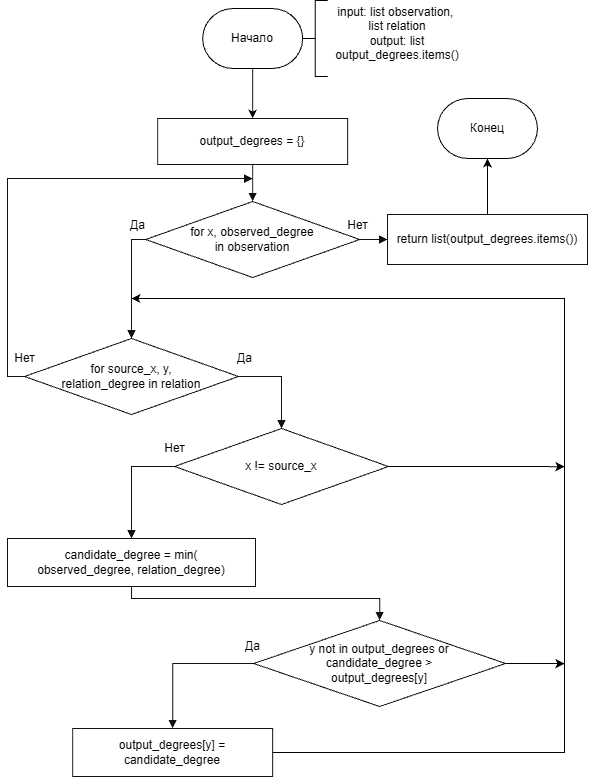

The diagram above was exported from draw.io. Its source (the exported page's mxGraphModel, read from the mxfile embedded in the PNG):
<mxGraphModel dx="2319" dy="812" grid="1" gridSize="10" guides="1" tooltips="1" connect="1" arrows="1" fold="1" page="1" pageScale="1" pageWidth="1047" pageHeight="2190" math="0" shadow="0">
  <root>
    <mxCell id="0" />
    <mxCell id="1" parent="0" />
    <mxCell id="jv5n61qi1i9uPqX3rTdT-2" parent="1" style="rounded=0;whiteSpace=wrap;html=1;fillColor=#ffffff;strokeColor=#111111;fontSize=12;align=center;verticalAlign=middle;spacing=5;" value="output_degrees = {}" vertex="1">
      <mxGeometry height="46" width="190" x="90.15789473684208" y="810" as="geometry" />
    </mxCell>
    <mxCell id="jv5n61qi1i9uPqX3rTdT-3" parent="1" style="rhombus;whiteSpace=wrap;html=1;fillColor=#ffffff;strokeColor=#111111;fontSize=12;align=center;verticalAlign=middle;spacing=3;" value="for x, observed_degree&lt;br&gt;in observation" vertex="1">
      <mxGeometry height="76" width="214" x="78.15789473684208" y="893" as="geometry" />
    </mxCell>
    <mxCell id="jv5n61qi1i9uPqX3rTdT-4" parent="1" style="rhombus;whiteSpace=wrap;html=1;fillColor=#ffffff;strokeColor=#111111;fontSize=12;align=center;verticalAlign=middle;spacing=3;" value="for source_x, y,&lt;br&gt;relation_degree in relation" vertex="1">
      <mxGeometry height="76" width="214" x="-43.002105263157915" y="1030" as="geometry" />
    </mxCell>
    <mxCell id="IoDPv66J7wLaN6LOMxI--9" edge="1" parent="1" source="jv5n61qi1i9uPqX3rTdT-5" style="edgeStyle=orthogonalEdgeStyle;rounded=0;orthogonalLoop=1;jettySize=auto;html=1;exitX=1;exitY=0.5;exitDx=0;exitDy=0;defaultLabelBackgroundColor=page;labelPadding=0 4;">
      <mxGeometry relative="1" as="geometry">
        <mxPoint x="496.9999999999998" y="1158.150289017341" as="targetPoint" />
      </mxGeometry>
    </mxCell>
    <mxCell id="jv5n61qi1i9uPqX3rTdT-5" parent="1" style="rhombus;whiteSpace=wrap;html=1;fillColor=#ffffff;strokeColor=#111111;fontSize=12;align=center;verticalAlign=middle;spacing=3;" value="x != source_x" vertex="1">
      <mxGeometry height="76" width="214" x="106.99789473684208" y="1120" as="geometry" />
    </mxCell>
    <mxCell id="jv5n61qi1i9uPqX3rTdT-6" parent="1" style="rounded=0;whiteSpace=wrap;html=1;fillColor=#ffffff;strokeColor=#111111;fontSize=12;align=center;verticalAlign=middle;spacing=5;" value="candidate_degree = min(&lt;br&gt;observed_degree, relation_degree)" vertex="1">
      <mxGeometry height="48" width="248" x="-60.002105263157915" y="1230" as="geometry" />
    </mxCell>
    <mxCell id="IoDPv66J7wLaN6LOMxI--10" edge="1" parent="1" source="jv5n61qi1i9uPqX3rTdT-7" style="edgeStyle=orthogonalEdgeStyle;rounded=0;orthogonalLoop=1;jettySize=auto;html=1;exitX=1;exitY=0.5;exitDx=0;exitDy=0;defaultLabelBackgroundColor=page;labelPadding=0 4;">
      <mxGeometry relative="1" as="geometry">
        <mxPoint x="497" y="1355.1538461538462" as="targetPoint" />
      </mxGeometry>
    </mxCell>
    <mxCell id="jv5n61qi1i9uPqX3rTdT-7" parent="1" style="rhombus;whiteSpace=wrap;html=1;fillColor=#ffffff;strokeColor=#111111;fontSize=12;align=center;verticalAlign=middle;spacing=3;" value="y not in output_degrees or&lt;br&gt;candidate_degree &gt;&lt;br&gt;output_degrees[y]" vertex="1">
      <mxGeometry height="86" width="252" x="186.15789473684208" y="1312" as="geometry" />
    </mxCell>
    <mxCell id="IoDPv66J7wLaN6LOMxI--8" edge="1" parent="1" source="jv5n61qi1i9uPqX3rTdT-8" style="edgeStyle=orthogonalEdgeStyle;rounded=0;orthogonalLoop=1;jettySize=auto;html=1;exitX=1;exitY=0.5;exitDx=0;exitDy=0;defaultLabelBackgroundColor=page;labelPadding=0 4;">
      <mxGeometry relative="1" x="-0.4961" as="geometry">
        <Array as="points">
          <mxPoint x="497" y="1444" />
          <mxPoint x="497" y="990" />
        </Array>
        <mxPoint x="64" y="990" as="targetPoint" />
      </mxGeometry>
    </mxCell>
    <mxCell id="jv5n61qi1i9uPqX3rTdT-8" parent="1" style="rounded=0;whiteSpace=wrap;html=1;fillColor=#ffffff;strokeColor=#111111;fontSize=12;align=center;verticalAlign=middle;spacing=5;" value="output_degrees[y] =&lt;br&gt;candidate_degree" vertex="1">
      <mxGeometry height="48" width="200" x="5.157894736842138" y="1420" as="geometry" />
    </mxCell>
    <mxCell id="jv5n61qi1i9uPqX3rTdT-9" parent="1" style="rounded=0;whiteSpace=wrap;html=1;fillColor=#ffffff;strokeColor=#111111;fontSize=12;align=center;verticalAlign=middle;spacing=5;" value="return list(output_degrees.items())" vertex="1">
      <mxGeometry height="50" width="200" x="320" y="906" as="geometry" />
    </mxCell>
    <mxCell id="jv5n61qi1i9uPqX3rTdT-12" edge="1" parent="1" source="jv5n61qi1i9uPqX3rTdT-2" style="edgeStyle=segmentEdgeStyle;rounded=0;orthogonalLoop=1;jettySize=auto;html=1;strokeWidth=1;strokeColor=#111111;endArrow=block;endFill=1;fontSize=12;labelBackgroundColor=#ffffff;exitX=0.5;exitY=1;exitDx=0;exitDy=0;entryX=0.5;entryY=0;entryDx=0;entryDy=0;" target="jv5n61qi1i9uPqX3rTdT-3" value="">
      <mxGeometry relative="1" as="geometry" />
    </mxCell>
    <mxCell id="jv5n61qi1i9uPqX3rTdT-13" edge="1" parent="1" source="jv5n61qi1i9uPqX3rTdT-3" style="edgeStyle=segmentEdgeStyle;rounded=0;orthogonalLoop=1;jettySize=auto;html=1;strokeWidth=1;strokeColor=#111111;endArrow=block;endFill=1;fontSize=12;labelBackgroundColor=#ffffff;exitX=0;exitY=0.5;exitDx=0;exitDy=0;entryX=0.5;entryY=0;entryDx=0;entryDy=0;" target="jv5n61qi1i9uPqX3rTdT-4" value="Да">
      <mxGeometry relative="1" x="-0.8591" y="-14" as="geometry">
        <mxPoint as="offset" />
        <mxPoint x="-10" y="1000" as="targetPoint" />
      </mxGeometry>
    </mxCell>
    <mxCell id="jv5n61qi1i9uPqX3rTdT-14" edge="1" parent="1" source="jv5n61qi1i9uPqX3rTdT-3" style="edgeStyle=segmentEdgeStyle;rounded=0;orthogonalLoop=1;jettySize=auto;html=1;strokeWidth=1;strokeColor=#111111;endArrow=block;endFill=1;fontSize=12;labelBackgroundColor=#ffffff;exitX=1;exitY=0.5;exitDx=0;exitDy=0;entryX=0;entryY=0.5;entryDx=0;entryDy=0;" target="jv5n61qi1i9uPqX3rTdT-9" value="Нет">
      <mxGeometry relative="1" x="-1" y="14" as="geometry">
        <mxPoint x="-2" as="offset" />
        <mxPoint x="249.99789499999983" y="999" as="sourcePoint" />
        <mxPoint x="326.99789499999986" y="998" as="targetPoint" />
      </mxGeometry>
    </mxCell>
    <mxCell id="jv5n61qi1i9uPqX3rTdT-16" edge="1" parent="1" source="jv5n61qi1i9uPqX3rTdT-4" style="edgeStyle=segmentEdgeStyle;rounded=0;orthogonalLoop=1;jettySize=auto;html=1;strokeWidth=1;strokeColor=#111111;endArrow=block;endFill=1;fontSize=12;labelBackgroundColor=#ffffff;exitX=0;exitY=0.5;exitDx=0;exitDy=0;" value="Нет">
      <mxGeometry relative="1" x="-1" y="-18" as="geometry">
        <mxPoint as="offset" />
        <Array as="points">
          <mxPoint x="-60" y="1068" />
          <mxPoint x="-60" y="870" />
        </Array>
        <mxPoint x="185.16" y="870" as="targetPoint" />
      </mxGeometry>
    </mxCell>
    <mxCell id="jv5n61qi1i9uPqX3rTdT-17" edge="1" parent="1" source="jv5n61qi1i9uPqX3rTdT-4" style="edgeStyle=segmentEdgeStyle;rounded=0;orthogonalLoop=1;jettySize=auto;html=1;strokeWidth=1;strokeColor=#111111;endArrow=block;endFill=1;fontSize=12;labelBackgroundColor=#ffffff;exitX=1;exitY=0.5;exitDx=0;exitDy=0;entryX=0.5;entryY=0;entryDx=0;entryDy=0;" target="jv5n61qi1i9uPqX3rTdT-5" value="Да">
      <mxGeometry relative="1" x="-0.8736" y="18" as="geometry">
        <mxPoint as="offset" />
      </mxGeometry>
    </mxCell>
    <mxCell id="jv5n61qi1i9uPqX3rTdT-19" edge="1" parent="1" source="jv5n61qi1i9uPqX3rTdT-5" style="edgeStyle=segmentEdgeStyle;rounded=0;orthogonalLoop=1;jettySize=auto;html=1;strokeWidth=1;strokeColor=#111111;endArrow=block;endFill=1;fontSize=12;labelBackgroundColor=#ffffff;exitX=0;exitY=0.5;exitDx=0;exitDy=0;entryX=0.5;entryY=0;entryDx=0;entryDy=0;" target="jv5n61qi1i9uPqX3rTdT-6" value="Нет">
      <mxGeometry relative="1" x="-1" y="-18" as="geometry">
        <mxPoint as="offset" />
      </mxGeometry>
    </mxCell>
    <mxCell id="jv5n61qi1i9uPqX3rTdT-20" edge="1" parent="1" source="jv5n61qi1i9uPqX3rTdT-6" style="edgeStyle=segmentEdgeStyle;rounded=0;orthogonalLoop=1;jettySize=auto;html=1;strokeWidth=1;strokeColor=#111111;endArrow=block;endFill=1;fontSize=12;labelBackgroundColor=#ffffff;exitX=0.5;exitY=1;exitDx=0;exitDy=0;entryX=0.5;entryY=0;entryDx=0;entryDy=0;" target="jv5n61qi1i9uPqX3rTdT-7" value="">
      <mxGeometry relative="1" as="geometry">
        <Array as="points">
          <mxPoint x="64" y="1290" />
          <mxPoint x="312.2" y="1290" />
        </Array>
      </mxGeometry>
    </mxCell>
    <mxCell id="jv5n61qi1i9uPqX3rTdT-22" edge="1" parent="1" source="jv5n61qi1i9uPqX3rTdT-7" style="edgeStyle=segmentEdgeStyle;rounded=0;orthogonalLoop=1;jettySize=auto;html=1;strokeWidth=1;strokeColor=#111111;endArrow=block;endFill=1;fontSize=12;labelBackgroundColor=#ffffff;exitX=0;exitY=0.5;exitDx=0;exitDy=0;entryX=0.5;entryY=0;entryDx=0;entryDy=0;" target="jv5n61qi1i9uPqX3rTdT-8" value="Да">
      <mxGeometry relative="1" x="0.3578" y="87" as="geometry">
        <mxPoint x="-7" y="-35" as="offset" />
      </mxGeometry>
    </mxCell>
    <mxCell id="jv5n61qi1i9uPqX3rTdT-26" edge="1" parent="1" source="jv5n61qi1i9uPqX3rTdT-24" style="edgeStyle=orthogonalEdgeStyle;rounded=0;orthogonalLoop=1;jettySize=auto;html=1;" target="jv5n61qi1i9uPqX3rTdT-2" value="">
      <mxGeometry relative="1" as="geometry" />
    </mxCell>
    <mxCell id="jv5n61qi1i9uPqX3rTdT-24" parent="1" style="strokeWidth=1;html=1;shape=mxgraph.flowchart.terminator;whiteSpace=wrap;" value="Начало" vertex="1">
      <mxGeometry height="60" width="100" x="135.16" y="700" as="geometry" />
    </mxCell>
    <mxCell id="jv5n61qi1i9uPqX3rTdT-25" parent="1" style="strokeWidth=1;html=1;shape=mxgraph.flowchart.terminator;whiteSpace=wrap;" value="Конец" vertex="1">
      <mxGeometry height="60" width="100" x="369.99999999999994" y="790" as="geometry" />
    </mxCell>
    <mxCell id="IoDPv66J7wLaN6LOMxI--1" edge="1" parent="1" source="jv5n61qi1i9uPqX3rTdT-9" style="edgeStyle=orthogonalEdgeStyle;rounded=0;orthogonalLoop=1;jettySize=auto;html=1;exitX=0.5;exitY=0;exitDx=0;exitDy=0;entryX=0.5;entryY=1;entryDx=0;entryDy=0;entryPerimeter=0;defaultLabelBackgroundColor=page;labelPadding=0 4;" target="jv5n61qi1i9uPqX3rTdT-25">
      <mxGeometry relative="1" as="geometry" />
    </mxCell>
    <mxCell id="IoDPv66J7wLaN6LOMxI--2" parent="1" style="strokeWidth=1;html=1;shape=mxgraph.flowchart.annotation_2;align=left;labelPosition=right;pointerEvents=1;labelPerimeter=1;" value="" vertex="1">
      <mxGeometry height="76" width="25" x="235.16" y="692" as="geometry" />
    </mxCell>
    <mxCell id="IoDPv66J7wLaN6LOMxI--3" parent="1" style="text;html=1;whiteSpace=wrap;strokeColor=none;fillColor=none;align=center;verticalAlign=middle;rounded=0;" value="&lt;div style=&quot;&quot;&gt;input: list observation,&amp;nbsp;&lt;/div&gt;&lt;div style=&quot;&quot;&gt;list relation&lt;/div&gt;&lt;div style=&quot;&quot;&gt;&lt;span style=&quot;background-color: transparent; color: light-dark(#000000, var(--ge-light-color, #ffffff));&quot;&gt;output: list output_degrees.items()&lt;/span&gt;&lt;/div&gt;" vertex="1">
      <mxGeometry height="50" width="160" x="250.00000000000003" y="700" as="geometry" />
    </mxCell>
  </root>
</mxGraphModel>